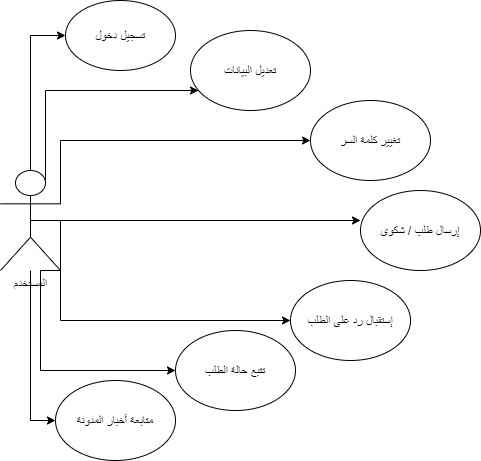

The diagram above was exported from draw.io. Its source (the exported page's mxGraphModel, read from the mxfile embedded in the PNG):
<mxGraphModel dx="942" dy="618" grid="1" gridSize="10" guides="1" tooltips="1" connect="1" arrows="1" fold="1" page="1" pageScale="1" pageWidth="827" pageHeight="1169" math="0" shadow="0">
  <root>
    <mxCell id="0" />
    <mxCell id="1" parent="0" />
    <mxCell id="eN4h6m1shAu0RAFsZK5i-10" value="" style="edgeStyle=orthogonalEdgeStyle;rounded=0;orthogonalLoop=1;jettySize=auto;exitX=0.5;exitY=0;exitDx=0;exitDy=0;exitPerimeter=0;verticalAlign=bottom;horizontal=0;labelPosition=left;verticalLabelPosition=top;align=right;" edge="1" parent="1" source="eN4h6m1shAu0RAFsZK5i-1" target="eN4h6m1shAu0RAFsZK5i-2">
      <mxGeometry relative="1" as="geometry">
        <Array as="points">
          <mxPoint x="180" y="145" />
        </Array>
      </mxGeometry>
    </mxCell>
    <mxCell id="eN4h6m1shAu0RAFsZK5i-12" style="edgeStyle=orthogonalEdgeStyle;rounded=0;orthogonalLoop=1;jettySize=auto;html=0;exitX=0.75;exitY=0.1;exitDx=0;exitDy=0;exitPerimeter=0;" edge="1" parent="1" source="eN4h6m1shAu0RAFsZK5i-1" target="eN4h6m1shAu0RAFsZK5i-3">
      <mxGeometry relative="1" as="geometry">
        <Array as="points">
          <mxPoint x="195" y="200" />
        </Array>
      </mxGeometry>
    </mxCell>
    <mxCell id="eN4h6m1shAu0RAFsZK5i-13" style="edgeStyle=orthogonalEdgeStyle;rounded=0;orthogonalLoop=1;jettySize=auto;html=0;exitX=1;exitY=0.3333333333333333;exitDx=0;exitDy=0;exitPerimeter=0;entryX=0;entryY=0.5;entryDx=0;entryDy=0;" edge="1" parent="1" source="eN4h6m1shAu0RAFsZK5i-1" target="eN4h6m1shAu0RAFsZK5i-8">
      <mxGeometry relative="1" as="geometry">
        <Array as="points">
          <mxPoint x="210" y="250" />
        </Array>
      </mxGeometry>
    </mxCell>
    <mxCell id="eN4h6m1shAu0RAFsZK5i-14" style="edgeStyle=orthogonalEdgeStyle;rounded=0;orthogonalLoop=1;jettySize=auto;html=0;entryX=0;entryY=0.5;entryDx=0;entryDy=0;" edge="1" parent="1" source="eN4h6m1shAu0RAFsZK5i-1" target="eN4h6m1shAu0RAFsZK5i-4">
      <mxGeometry relative="1" as="geometry" />
    </mxCell>
    <mxCell id="eN4h6m1shAu0RAFsZK5i-15" style="edgeStyle=orthogonalEdgeStyle;rounded=0;orthogonalLoop=1;jettySize=auto;html=0;exitX=1;exitY=1;exitDx=0;exitDy=0;exitPerimeter=0;entryX=0;entryY=0.5;entryDx=0;entryDy=0;" edge="1" parent="1" source="eN4h6m1shAu0RAFsZK5i-1" target="eN4h6m1shAu0RAFsZK5i-5">
      <mxGeometry relative="1" as="geometry">
        <Array as="points">
          <mxPoint x="190" y="380" />
          <mxPoint x="190" y="480" />
        </Array>
      </mxGeometry>
    </mxCell>
    <mxCell id="eN4h6m1shAu0RAFsZK5i-16" style="edgeStyle=orthogonalEdgeStyle;rounded=0;orthogonalLoop=1;jettySize=auto;html=0;exitX=0.5;exitY=0.5;exitDx=0;exitDy=0;exitPerimeter=0;entryX=0;entryY=0.5;entryDx=0;entryDy=0;" edge="1" parent="1" source="eN4h6m1shAu0RAFsZK5i-1" target="eN4h6m1shAu0RAFsZK5i-6">
      <mxGeometry relative="1" as="geometry">
        <Array as="points">
          <mxPoint x="210" y="330" />
          <mxPoint x="210" y="430" />
        </Array>
      </mxGeometry>
    </mxCell>
    <mxCell id="eN4h6m1shAu0RAFsZK5i-17" style="edgeStyle=orthogonalEdgeStyle;rounded=0;orthogonalLoop=1;jettySize=auto;html=0;entryX=0;entryY=0.375;entryDx=0;entryDy=0;entryPerimeter=0;" edge="1" parent="1" source="eN4h6m1shAu0RAFsZK5i-1" target="eN4h6m1shAu0RAFsZK5i-7">
      <mxGeometry relative="1" as="geometry" />
    </mxCell>
    <mxCell id="eN4h6m1shAu0RAFsZK5i-1" value="المستخدم&lt;br&gt;" style="shape=umlActor;verticalLabelPosition=bottom;verticalAlign=top;outlineConnect=0;labelBackgroundColor=none;labelBorderColor=none;html=1;" vertex="1" parent="1">
      <mxGeometry x="150" y="280" width="60" height="100" as="geometry" />
    </mxCell>
    <mxCell id="eN4h6m1shAu0RAFsZK5i-2" value="تسجيل دخول&lt;br&gt;" style="ellipse;whiteSpace=wrap;html=1;" vertex="1" parent="1">
      <mxGeometry x="215" y="110" width="110" height="70" as="geometry" />
    </mxCell>
    <mxCell id="eN4h6m1shAu0RAFsZK5i-3" value="تعديل البيانات" style="ellipse;whiteSpace=wrap;html=1;" vertex="1" parent="1">
      <mxGeometry x="340" y="140" width="120" height="80" as="geometry" />
    </mxCell>
    <mxCell id="eN4h6m1shAu0RAFsZK5i-4" value="متابعة أخبار المدونة" style="ellipse;whiteSpace=wrap;html=1;" vertex="1" parent="1">
      <mxGeometry x="205" y="490" width="120" height="80" as="geometry" />
    </mxCell>
    <mxCell id="eN4h6m1shAu0RAFsZK5i-5" value="تتبع حالة الطلب" style="ellipse;whiteSpace=wrap;html=1;" vertex="1" parent="1">
      <mxGeometry x="325" y="440" width="120" height="80" as="geometry" />
    </mxCell>
    <mxCell id="eN4h6m1shAu0RAFsZK5i-6" value="إستقبال رد على الطلب" style="ellipse;whiteSpace=wrap;html=1;" vertex="1" parent="1">
      <mxGeometry x="440" y="390" width="120" height="80" as="geometry" />
    </mxCell>
    <mxCell id="eN4h6m1shAu0RAFsZK5i-7" value="إرسال طلب / شكوى" style="ellipse;whiteSpace=wrap;html=1;" vertex="1" parent="1">
      <mxGeometry x="510" y="300" width="120" height="80" as="geometry" />
    </mxCell>
    <mxCell id="eN4h6m1shAu0RAFsZK5i-8" value="تغيير كلمة السر" style="ellipse;whiteSpace=wrap;html=1;" vertex="1" parent="1">
      <mxGeometry x="460" y="210" width="120" height="80" as="geometry" />
    </mxCell>
  </root>
</mxGraphModel>